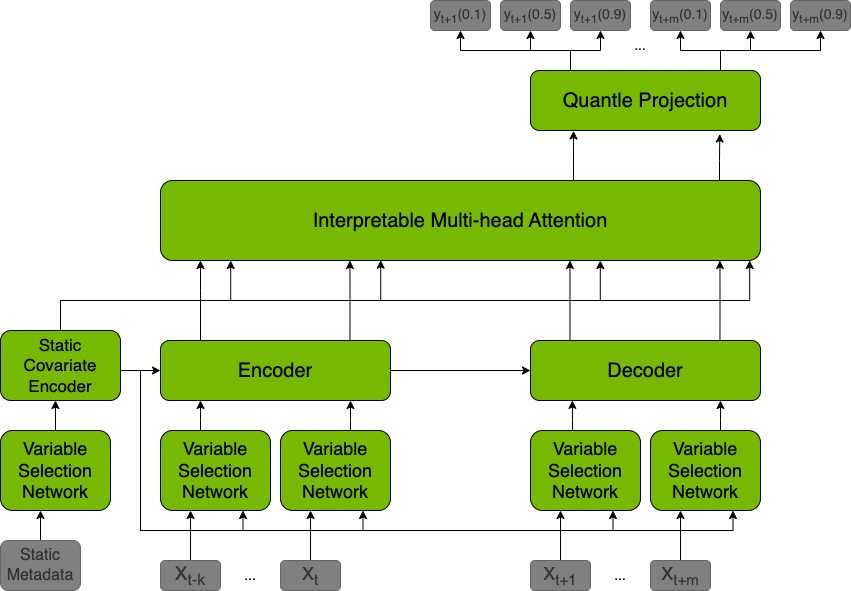

The diagram above was exported from draw.io. Its source (the exported page's mxGraphModel, read from the mxfile embedded in the PNG):
<mxGraphModel dx="1298" dy="866" grid="1" gridSize="10" guides="1" tooltips="1" connect="1" arrows="1" fold="1" page="1" pageScale="1" pageWidth="850" pageHeight="1100" math="0" shadow="0">
  <root>
    <mxCell id="0" />
    <mxCell id="1" parent="0" />
    <mxCell id="ePT3fS_wFS6tdt1D01YR-33" style="edgeStyle=orthogonalEdgeStyle;rounded=0;orthogonalLoop=1;jettySize=auto;html=1;entryX=0.458;entryY=1;entryDx=0;entryDy=0;entryPerimeter=0;fontSize=16;" parent="1" source="ZbiJgvQ6s8oGzTKJPg7v-1" target="ZbiJgvQ6s8oGzTKJPg7v-10" edge="1">
      <mxGeometry relative="1" as="geometry" />
    </mxCell>
    <mxCell id="ZbiJgvQ6s8oGzTKJPg7v-1" value="&lt;font style=&quot;font-size: 18px&quot;&gt;Variable Selection Network&lt;/font&gt;" style="rounded=1;whiteSpace=wrap;html=1;fillColor=#76B900;" parent="1" vertex="1">
      <mxGeometry y="910" width="110" height="80" as="geometry" />
    </mxCell>
    <mxCell id="ZbiJgvQ6s8oGzTKJPg7v-30" style="edgeStyle=orthogonalEdgeStyle;rounded=0;orthogonalLoop=1;jettySize=auto;html=1;exitX=1;exitY=0.5;exitDx=0;exitDy=0;entryX=0;entryY=0.5;entryDx=0;entryDy=0;" parent="1" source="ZbiJgvQ6s8oGzTKJPg7v-2" target="ZbiJgvQ6s8oGzTKJPg7v-21" edge="1">
      <mxGeometry relative="1" as="geometry" />
    </mxCell>
    <mxCell id="ZbiJgvQ6s8oGzTKJPg7v-31" value="" style="edgeStyle=orthogonalEdgeStyle;rounded=0;orthogonalLoop=1;jettySize=auto;html=1;" parent="1" source="ZbiJgvQ6s8oGzTKJPg7v-2" target="ZbiJgvQ6s8oGzTKJPg7v-20" edge="1">
      <mxGeometry relative="1" as="geometry">
        <Array as="points">
          <mxPoint x="200" y="770" />
          <mxPoint x="200" y="770" />
        </Array>
      </mxGeometry>
    </mxCell>
    <mxCell id="ZbiJgvQ6s8oGzTKJPg7v-2" value="&lt;font style=&quot;font-size: 20px&quot;&gt;Encoder&lt;/font&gt;" style="rounded=1;whiteSpace=wrap;html=1;fillColor=#76B900;" parent="1" vertex="1">
      <mxGeometry x="160" y="820" width="230" height="60" as="geometry" />
    </mxCell>
    <mxCell id="ePT3fS_wFS6tdt1D01YR-9" style="edgeStyle=orthogonalEdgeStyle;rounded=0;orthogonalLoop=1;jettySize=auto;html=1;entryX=0.174;entryY=1;entryDx=0;entryDy=0;entryPerimeter=0;fontSize=16;" parent="1" source="ZbiJgvQ6s8oGzTKJPg7v-4" target="ZbiJgvQ6s8oGzTKJPg7v-2" edge="1">
      <mxGeometry relative="1" as="geometry">
        <Array as="points">
          <mxPoint x="200" y="900" />
          <mxPoint x="200" y="900" />
        </Array>
      </mxGeometry>
    </mxCell>
    <mxCell id="ZbiJgvQ6s8oGzTKJPg7v-4" value="&lt;font style=&quot;font-size: 18px&quot;&gt;Variable Selection Network&lt;/font&gt;" style="rounded=1;whiteSpace=wrap;html=1;fillColor=#76B900;" parent="1" vertex="1">
      <mxGeometry x="160" y="910" width="110" height="80" as="geometry" />
    </mxCell>
    <mxCell id="ePT3fS_wFS6tdt1D01YR-10" style="edgeStyle=orthogonalEdgeStyle;rounded=0;orthogonalLoop=1;jettySize=auto;html=1;entryX=0.826;entryY=1;entryDx=0;entryDy=0;entryPerimeter=0;fontSize=16;" parent="1" source="ZbiJgvQ6s8oGzTKJPg7v-5" target="ZbiJgvQ6s8oGzTKJPg7v-2" edge="1">
      <mxGeometry relative="1" as="geometry">
        <Array as="points">
          <mxPoint x="350" y="900" />
          <mxPoint x="350" y="900" />
        </Array>
      </mxGeometry>
    </mxCell>
    <mxCell id="ZbiJgvQ6s8oGzTKJPg7v-5" value="&lt;font style=&quot;font-size: 18px&quot;&gt;Variable Selection Network&lt;/font&gt;" style="rounded=1;whiteSpace=wrap;html=1;fillColor=#76B900;" parent="1" vertex="1">
      <mxGeometry x="280" y="910" width="110" height="80" as="geometry" />
    </mxCell>
    <mxCell id="ePT3fS_wFS6tdt1D01YR-30" style="edgeStyle=orthogonalEdgeStyle;rounded=0;orthogonalLoop=1;jettySize=auto;html=1;entryX=0.273;entryY=1;entryDx=0;entryDy=0;entryPerimeter=0;fontSize=16;" parent="1" source="ZbiJgvQ6s8oGzTKJPg7v-6" target="ZbiJgvQ6s8oGzTKJPg7v-4" edge="1">
      <mxGeometry relative="1" as="geometry" />
    </mxCell>
    <mxCell id="ZbiJgvQ6s8oGzTKJPg7v-6" value="&lt;font style=&quot;font-size: 19px&quot;&gt;X&lt;sub&gt;t-k&lt;/sub&gt;&lt;/font&gt;" style="text;html=1;strokeColor=#666666;fillColor=#808080;align=center;verticalAlign=middle;whiteSpace=wrap;rounded=1;fontColor=#333333;" parent="1" vertex="1">
      <mxGeometry x="160" y="1040" width="60" height="30" as="geometry" />
    </mxCell>
    <mxCell id="ePT3fS_wFS6tdt1D01YR-31" style="edgeStyle=orthogonalEdgeStyle;rounded=0;orthogonalLoop=1;jettySize=auto;html=1;entryX=0.273;entryY=1;entryDx=0;entryDy=0;entryPerimeter=0;fontSize=16;" parent="1" source="ZbiJgvQ6s8oGzTKJPg7v-7" target="ZbiJgvQ6s8oGzTKJPg7v-5" edge="1">
      <mxGeometry relative="1" as="geometry" />
    </mxCell>
    <mxCell id="ZbiJgvQ6s8oGzTKJPg7v-7" value="&lt;font style=&quot;font-size: 18px&quot;&gt;X&lt;sub&gt;t&lt;/sub&gt;&lt;/font&gt;" style="text;html=1;strokeColor=#666666;fillColor=#808080;align=center;verticalAlign=middle;whiteSpace=wrap;rounded=1;fontColor=#333333;" parent="1" vertex="1">
      <mxGeometry x="280" y="1040" width="60" height="30" as="geometry" />
    </mxCell>
    <mxCell id="ZbiJgvQ6s8oGzTKJPg7v-12" style="edgeStyle=orthogonalEdgeStyle;rounded=0;orthogonalLoop=1;jettySize=auto;html=1;entryX=0;entryY=0.5;entryDx=0;entryDy=0;" parent="1" source="ZbiJgvQ6s8oGzTKJPg7v-10" target="ZbiJgvQ6s8oGzTKJPg7v-2" edge="1">
      <mxGeometry relative="1" as="geometry">
        <Array as="points">
          <mxPoint x="140" y="850" />
          <mxPoint x="140" y="850" />
        </Array>
      </mxGeometry>
    </mxCell>
    <mxCell id="ZbiJgvQ6s8oGzTKJPg7v-42" style="edgeStyle=orthogonalEdgeStyle;rounded=0;orthogonalLoop=1;jettySize=auto;html=1;entryX=0.367;entryY=0.996;entryDx=0;entryDy=0;entryPerimeter=0;" parent="1" source="ZbiJgvQ6s8oGzTKJPg7v-10" target="ZbiJgvQ6s8oGzTKJPg7v-20" edge="1">
      <mxGeometry relative="1" as="geometry">
        <mxPoint x="375" y="750" as="targetPoint" />
        <Array as="points">
          <mxPoint x="60" y="780" />
          <mxPoint x="380" y="780" />
          <mxPoint x="380" y="740" />
        </Array>
      </mxGeometry>
    </mxCell>
    <mxCell id="ZbiJgvQ6s8oGzTKJPg7v-44" style="edgeStyle=orthogonalEdgeStyle;rounded=0;orthogonalLoop=1;jettySize=auto;html=1;entryX=0.982;entryY=1;entryDx=0;entryDy=0;entryPerimeter=0;" parent="1" source="ZbiJgvQ6s8oGzTKJPg7v-10" target="ZbiJgvQ6s8oGzTKJPg7v-20" edge="1">
      <mxGeometry relative="1" as="geometry">
        <Array as="points">
          <mxPoint x="60" y="780" />
          <mxPoint x="749" y="780" />
        </Array>
      </mxGeometry>
    </mxCell>
    <mxCell id="ZbiJgvQ6s8oGzTKJPg7v-61" style="edgeStyle=orthogonalEdgeStyle;rounded=0;orthogonalLoop=1;jettySize=auto;html=1;entryX=0.117;entryY=1;entryDx=0;entryDy=0;entryPerimeter=0;" parent="1" source="ZbiJgvQ6s8oGzTKJPg7v-10" target="ZbiJgvQ6s8oGzTKJPg7v-20" edge="1">
      <mxGeometry relative="1" as="geometry">
        <Array as="points">
          <mxPoint x="60" y="780" />
          <mxPoint x="230" y="780" />
        </Array>
      </mxGeometry>
    </mxCell>
    <mxCell id="ZbiJgvQ6s8oGzTKJPg7v-62" style="edgeStyle=orthogonalEdgeStyle;rounded=0;orthogonalLoop=1;jettySize=auto;html=1;entryX=0.733;entryY=1;entryDx=0;entryDy=0;entryPerimeter=0;" parent="1" source="ZbiJgvQ6s8oGzTKJPg7v-10" target="ZbiJgvQ6s8oGzTKJPg7v-20" edge="1">
      <mxGeometry relative="1" as="geometry">
        <Array as="points">
          <mxPoint x="60" y="780" />
          <mxPoint x="600" y="780" />
        </Array>
      </mxGeometry>
    </mxCell>
    <mxCell id="ePT3fS_wFS6tdt1D01YR-35" style="edgeStyle=orthogonalEdgeStyle;rounded=0;orthogonalLoop=1;jettySize=auto;html=1;entryX=0.75;entryY=1;entryDx=0;entryDy=0;fontSize=16;" parent="1" source="ZbiJgvQ6s8oGzTKJPg7v-10" target="ZbiJgvQ6s8oGzTKJPg7v-4" edge="1">
      <mxGeometry relative="1" as="geometry">
        <Array as="points">
          <mxPoint x="140" y="850" />
          <mxPoint x="140" y="1010" />
          <mxPoint x="243" y="1010" />
        </Array>
      </mxGeometry>
    </mxCell>
    <mxCell id="ePT3fS_wFS6tdt1D01YR-36" style="edgeStyle=orthogonalEdgeStyle;rounded=0;orthogonalLoop=1;jettySize=auto;html=1;entryX=0.75;entryY=1;entryDx=0;entryDy=0;fontSize=16;" parent="1" source="ZbiJgvQ6s8oGzTKJPg7v-10" target="ZbiJgvQ6s8oGzTKJPg7v-5" edge="1">
      <mxGeometry relative="1" as="geometry">
        <Array as="points">
          <mxPoint x="140" y="850" />
          <mxPoint x="140" y="1010" />
          <mxPoint x="363" y="1010" />
        </Array>
      </mxGeometry>
    </mxCell>
    <mxCell id="ePT3fS_wFS6tdt1D01YR-37" style="edgeStyle=orthogonalEdgeStyle;rounded=0;orthogonalLoop=1;jettySize=auto;html=1;entryX=0.75;entryY=1;entryDx=0;entryDy=0;fontSize=16;" parent="1" source="ZbiJgvQ6s8oGzTKJPg7v-10" target="ZbiJgvQ6s8oGzTKJPg7v-23" edge="1">
      <mxGeometry relative="1" as="geometry">
        <Array as="points">
          <mxPoint x="140" y="850" />
          <mxPoint x="140" y="1010" />
          <mxPoint x="613" y="1010" />
        </Array>
      </mxGeometry>
    </mxCell>
    <mxCell id="ePT3fS_wFS6tdt1D01YR-38" style="edgeStyle=orthogonalEdgeStyle;rounded=0;orthogonalLoop=1;jettySize=auto;html=1;entryX=0.75;entryY=1;entryDx=0;entryDy=0;fontSize=16;" parent="1" source="ZbiJgvQ6s8oGzTKJPg7v-10" target="ZbiJgvQ6s8oGzTKJPg7v-25" edge="1">
      <mxGeometry relative="1" as="geometry">
        <Array as="points">
          <mxPoint x="140" y="850" />
          <mxPoint x="140" y="1010" />
          <mxPoint x="733" y="1010" />
        </Array>
      </mxGeometry>
    </mxCell>
    <mxCell id="ZbiJgvQ6s8oGzTKJPg7v-10" value="&lt;font color=&quot;#000000&quot; style=&quot;font-size: 17px&quot;&gt;Static Covariate Encoder&lt;/font&gt;" style="rounded=1;whiteSpace=wrap;html=1;fillColor=#76B900;fontColor=#333333;strokeColor=#000000;" parent="1" vertex="1">
      <mxGeometry y="810" width="120" height="70" as="geometry" />
    </mxCell>
    <mxCell id="ZbiJgvQ6s8oGzTKJPg7v-47" style="edgeStyle=orthogonalEdgeStyle;rounded=0;orthogonalLoop=1;jettySize=auto;html=1;entryX=0.187;entryY=1.007;entryDx=0;entryDy=0;entryPerimeter=0;" parent="1" source="ZbiJgvQ6s8oGzTKJPg7v-20" target="ZbiJgvQ6s8oGzTKJPg7v-46" edge="1">
      <mxGeometry relative="1" as="geometry">
        <Array as="points">
          <mxPoint x="573" y="640" />
          <mxPoint x="573" y="640" />
        </Array>
      </mxGeometry>
    </mxCell>
    <mxCell id="ZbiJgvQ6s8oGzTKJPg7v-48" style="edgeStyle=orthogonalEdgeStyle;rounded=0;orthogonalLoop=1;jettySize=auto;html=1;entryX=0.823;entryY=1.06;entryDx=0;entryDy=0;entryPerimeter=0;" parent="1" source="ZbiJgvQ6s8oGzTKJPg7v-20" target="ZbiJgvQ6s8oGzTKJPg7v-46" edge="1">
      <mxGeometry relative="1" as="geometry">
        <Array as="points">
          <mxPoint x="719" y="640" />
          <mxPoint x="719" y="640" />
        </Array>
      </mxGeometry>
    </mxCell>
    <mxCell id="ZbiJgvQ6s8oGzTKJPg7v-20" value="&lt;font style=&quot;font-size: 20px&quot;&gt;Interpretable Multi-head Attention&lt;/font&gt;" style="rounded=1;whiteSpace=wrap;html=1;fillColor=#76B900;" parent="1" vertex="1">
      <mxGeometry x="160" y="660" width="600" height="80" as="geometry" />
    </mxCell>
    <mxCell id="ZbiJgvQ6s8oGzTKJPg7v-21" value="&lt;font style=&quot;font-size: 20px&quot;&gt;Decoder&lt;/font&gt;" style="rounded=1;whiteSpace=wrap;html=1;fillColor=#76B900;" parent="1" vertex="1">
      <mxGeometry x="530" y="820" width="230" height="60" as="geometry" />
    </mxCell>
    <mxCell id="ePT3fS_wFS6tdt1D01YR-2" style="edgeStyle=orthogonalEdgeStyle;rounded=0;orthogonalLoop=1;jettySize=auto;html=1;entryX=0.182;entryY=0.998;entryDx=0;entryDy=0;entryPerimeter=0;fontSize=16;" parent="1" source="ZbiJgvQ6s8oGzTKJPg7v-23" target="ZbiJgvQ6s8oGzTKJPg7v-21" edge="1">
      <mxGeometry relative="1" as="geometry">
        <Array as="points">
          <mxPoint x="572" y="900" />
          <mxPoint x="572" y="900" />
        </Array>
      </mxGeometry>
    </mxCell>
    <mxCell id="ZbiJgvQ6s8oGzTKJPg7v-23" value="&lt;font style=&quot;font-size: 18px&quot;&gt;Variable Selection Network&lt;/font&gt;" style="rounded=1;whiteSpace=wrap;html=1;fillColor=#76B900;" parent="1" vertex="1">
      <mxGeometry x="530" y="910" width="110" height="80" as="geometry" />
    </mxCell>
    <mxCell id="ePT3fS_wFS6tdt1D01YR-6" style="edgeStyle=orthogonalEdgeStyle;rounded=0;orthogonalLoop=1;jettySize=auto;html=1;entryX=0.826;entryY=1;entryDx=0;entryDy=0;entryPerimeter=0;fontSize=16;" parent="1" source="ZbiJgvQ6s8oGzTKJPg7v-25" target="ZbiJgvQ6s8oGzTKJPg7v-21" edge="1">
      <mxGeometry relative="1" as="geometry">
        <Array as="points">
          <mxPoint x="720" y="900" />
          <mxPoint x="720" y="900" />
        </Array>
      </mxGeometry>
    </mxCell>
    <mxCell id="ZbiJgvQ6s8oGzTKJPg7v-25" value="&lt;font style=&quot;font-size: 18px&quot;&gt;Variable Selection Network&lt;/font&gt;" style="rounded=1;whiteSpace=wrap;html=1;fillColor=#76B900;" parent="1" vertex="1">
      <mxGeometry x="650" y="910" width="110" height="80" as="geometry" />
    </mxCell>
    <mxCell id="ePT3fS_wFS6tdt1D01YR-27" style="edgeStyle=orthogonalEdgeStyle;rounded=0;orthogonalLoop=1;jettySize=auto;html=1;entryX=0.273;entryY=1;entryDx=0;entryDy=0;entryPerimeter=0;fontSize=16;" parent="1" source="ZbiJgvQ6s8oGzTKJPg7v-27" target="ZbiJgvQ6s8oGzTKJPg7v-23" edge="1">
      <mxGeometry relative="1" as="geometry" />
    </mxCell>
    <mxCell id="ZbiJgvQ6s8oGzTKJPg7v-27" value="&lt;font style=&quot;font-size: 18px&quot;&gt;X&lt;sub&gt;t+1&lt;/sub&gt;&lt;/font&gt;" style="text;html=1;strokeColor=#666666;fillColor=#808080;align=center;verticalAlign=middle;whiteSpace=wrap;rounded=1;fontColor=#333333;" parent="1" vertex="1">
      <mxGeometry x="530" y="1040" width="60" height="30" as="geometry" />
    </mxCell>
    <mxCell id="ePT3fS_wFS6tdt1D01YR-28" style="edgeStyle=orthogonalEdgeStyle;rounded=0;orthogonalLoop=1;jettySize=auto;html=1;entryX=0.273;entryY=1;entryDx=0;entryDy=0;entryPerimeter=0;fontSize=16;" parent="1" source="ZbiJgvQ6s8oGzTKJPg7v-29" target="ZbiJgvQ6s8oGzTKJPg7v-25" edge="1">
      <mxGeometry relative="1" as="geometry" />
    </mxCell>
    <mxCell id="ZbiJgvQ6s8oGzTKJPg7v-29" value="&lt;font style=&quot;font-size: 18px&quot;&gt;X&lt;sub&gt;t+m&lt;/sub&gt;&lt;/font&gt;" style="text;html=1;strokeColor=#666666;fillColor=#808080;align=center;verticalAlign=middle;whiteSpace=wrap;rounded=1;fontColor=#333333;" parent="1" vertex="1">
      <mxGeometry x="650" y="1040" width="60" height="30" as="geometry" />
    </mxCell>
    <mxCell id="ZbiJgvQ6s8oGzTKJPg7v-32" value="" style="edgeStyle=orthogonalEdgeStyle;rounded=0;orthogonalLoop=1;jettySize=auto;html=1;" parent="1" edge="1">
      <mxGeometry relative="1" as="geometry">
        <mxPoint x="349.47000000000025" y="820" as="sourcePoint" />
        <mxPoint x="349.47" y="740" as="targetPoint" />
        <Array as="points">
          <mxPoint x="349.47" y="780" />
          <mxPoint x="349.47" y="780" />
        </Array>
      </mxGeometry>
    </mxCell>
    <mxCell id="ZbiJgvQ6s8oGzTKJPg7v-34" value="" style="edgeStyle=orthogonalEdgeStyle;rounded=0;orthogonalLoop=1;jettySize=auto;html=1;" parent="1" edge="1">
      <mxGeometry relative="1" as="geometry">
        <mxPoint x="569.47" y="820" as="sourcePoint" />
        <mxPoint x="569.47" y="740" as="targetPoint" />
        <Array as="points">
          <mxPoint x="569.47" y="820" />
          <mxPoint x="569.47" y="740" />
        </Array>
      </mxGeometry>
    </mxCell>
    <mxCell id="ZbiJgvQ6s8oGzTKJPg7v-35" value="" style="edgeStyle=orthogonalEdgeStyle;rounded=0;orthogonalLoop=1;jettySize=auto;html=1;" parent="1" edge="1">
      <mxGeometry relative="1" as="geometry">
        <mxPoint x="719.47" y="820" as="sourcePoint" />
        <mxPoint x="719.47" y="740" as="targetPoint" />
        <Array as="points">
          <mxPoint x="719.47" y="780" />
          <mxPoint x="719.47" y="780" />
        </Array>
      </mxGeometry>
    </mxCell>
    <mxCell id="ZbiJgvQ6s8oGzTKJPg7v-57" style="edgeStyle=orthogonalEdgeStyle;rounded=0;orthogonalLoop=1;jettySize=auto;html=1;entryX=0.5;entryY=1;entryDx=0;entryDy=0;" parent="1" source="ZbiJgvQ6s8oGzTKJPg7v-46" target="ZbiJgvQ6s8oGzTKJPg7v-54" edge="1">
      <mxGeometry relative="1" as="geometry">
        <Array as="points">
          <mxPoint x="720" y="530" />
          <mxPoint x="820" y="530" />
        </Array>
      </mxGeometry>
    </mxCell>
    <mxCell id="ZbiJgvQ6s8oGzTKJPg7v-68" style="edgeStyle=orthogonalEdgeStyle;rounded=0;orthogonalLoop=1;jettySize=auto;html=1;entryX=0.5;entryY=1;entryDx=0;entryDy=0;strokeColor=#000000;" parent="1" source="ZbiJgvQ6s8oGzTKJPg7v-46" target="ZbiJgvQ6s8oGzTKJPg7v-49" edge="1">
      <mxGeometry relative="1" as="geometry">
        <Array as="points">
          <mxPoint x="570" y="530" />
          <mxPoint x="460" y="530" />
        </Array>
      </mxGeometry>
    </mxCell>
    <mxCell id="ZbiJgvQ6s8oGzTKJPg7v-70" style="edgeStyle=orthogonalEdgeStyle;rounded=0;orthogonalLoop=1;jettySize=auto;html=1;entryX=0.5;entryY=1;entryDx=0;entryDy=0;strokeColor=#000000;" parent="1" source="ZbiJgvQ6s8oGzTKJPg7v-46" target="ZbiJgvQ6s8oGzTKJPg7v-51" edge="1">
      <mxGeometry relative="1" as="geometry">
        <Array as="points">
          <mxPoint x="570" y="530" />
          <mxPoint x="600" y="530" />
        </Array>
      </mxGeometry>
    </mxCell>
    <mxCell id="ZbiJgvQ6s8oGzTKJPg7v-71" style="edgeStyle=orthogonalEdgeStyle;rounded=0;orthogonalLoop=1;jettySize=auto;html=1;entryX=0.5;entryY=1;entryDx=0;entryDy=0;strokeColor=#000000;" parent="1" source="ZbiJgvQ6s8oGzTKJPg7v-46" target="ZbiJgvQ6s8oGzTKJPg7v-50" edge="1">
      <mxGeometry relative="1" as="geometry">
        <Array as="points">
          <mxPoint x="570" y="530" />
          <mxPoint x="530" y="530" />
        </Array>
      </mxGeometry>
    </mxCell>
    <mxCell id="ZbiJgvQ6s8oGzTKJPg7v-72" style="edgeStyle=orthogonalEdgeStyle;rounded=0;orthogonalLoop=1;jettySize=auto;html=1;entryX=0.5;entryY=1;entryDx=0;entryDy=0;strokeColor=#000000;" parent="1" source="ZbiJgvQ6s8oGzTKJPg7v-46" target="ZbiJgvQ6s8oGzTKJPg7v-53" edge="1">
      <mxGeometry relative="1" as="geometry">
        <Array as="points">
          <mxPoint x="720" y="530" />
          <mxPoint x="750" y="530" />
        </Array>
      </mxGeometry>
    </mxCell>
    <mxCell id="ZbiJgvQ6s8oGzTKJPg7v-73" style="edgeStyle=orthogonalEdgeStyle;rounded=0;orthogonalLoop=1;jettySize=auto;html=1;entryX=0.5;entryY=1;entryDx=0;entryDy=0;strokeColor=#000000;" parent="1" source="ZbiJgvQ6s8oGzTKJPg7v-46" target="ZbiJgvQ6s8oGzTKJPg7v-52" edge="1">
      <mxGeometry relative="1" as="geometry">
        <Array as="points">
          <mxPoint x="720" y="530" />
          <mxPoint x="680" y="530" />
        </Array>
      </mxGeometry>
    </mxCell>
    <mxCell id="ZbiJgvQ6s8oGzTKJPg7v-46" value="&lt;font style=&quot;font-size: 20px&quot;&gt;Quantle Projection&lt;/font&gt;" style="rounded=1;whiteSpace=wrap;html=1;fillColor=#76B900;" parent="1" vertex="1">
      <mxGeometry x="530" y="550" width="230" height="60" as="geometry" />
    </mxCell>
    <mxCell id="ZbiJgvQ6s8oGzTKJPg7v-49" value="&lt;font style=&quot;font-size: 14px&quot;&gt;y&lt;sub&gt;t+1&lt;/sub&gt;(0.1)&lt;/font&gt;" style="text;html=1;strokeColor=#666666;fillColor=#808080;align=center;verticalAlign=middle;whiteSpace=wrap;rounded=1;fontColor=#333333;" parent="1" vertex="1">
      <mxGeometry x="430" y="480" width="60" height="30" as="geometry" />
    </mxCell>
    <mxCell id="ZbiJgvQ6s8oGzTKJPg7v-50" value="&lt;font style=&quot;font-size: 14px&quot;&gt;y&lt;sub&gt;t+1&lt;/sub&gt;(0.5)&lt;/font&gt;" style="text;html=1;strokeColor=#666666;fillColor=#808080;align=center;verticalAlign=middle;whiteSpace=wrap;rounded=1;fontColor=#333333;" parent="1" vertex="1">
      <mxGeometry x="500" y="480" width="60" height="30" as="geometry" />
    </mxCell>
    <mxCell id="ZbiJgvQ6s8oGzTKJPg7v-51" value="&lt;font style=&quot;font-size: 14px&quot;&gt;y&lt;sub&gt;t+1&lt;/sub&gt;(0.9)&lt;/font&gt;" style="text;html=1;strokeColor=#666666;fillColor=#808080;align=center;verticalAlign=middle;whiteSpace=wrap;rounded=1;fontColor=#333333;" parent="1" vertex="1">
      <mxGeometry x="570" y="480" width="60" height="30" as="geometry" />
    </mxCell>
    <mxCell id="ZbiJgvQ6s8oGzTKJPg7v-52" value="&lt;font style=&quot;font-size: 14px&quot;&gt;y&lt;sub&gt;t+m&lt;/sub&gt;(0.1)&lt;/font&gt;" style="text;html=1;strokeColor=#666666;fillColor=#808080;align=center;verticalAlign=middle;whiteSpace=wrap;rounded=1;fontColor=#333333;" parent="1" vertex="1">
      <mxGeometry x="650" y="480" width="60" height="30" as="geometry" />
    </mxCell>
    <mxCell id="ZbiJgvQ6s8oGzTKJPg7v-53" value="&lt;font style=&quot;font-size: 14px&quot;&gt;y&lt;sub&gt;t+m&lt;/sub&gt;(0.5)&lt;/font&gt;" style="text;html=1;strokeColor=#666666;fillColor=#808080;align=center;verticalAlign=middle;whiteSpace=wrap;rounded=1;fontColor=#333333;" parent="1" vertex="1">
      <mxGeometry x="720" y="480" width="60" height="30" as="geometry" />
    </mxCell>
    <mxCell id="ZbiJgvQ6s8oGzTKJPg7v-54" value="&lt;font style=&quot;font-size: 14px&quot;&gt;y&lt;sub&gt;t+m&lt;/sub&gt;(0.9)&lt;/font&gt;" style="text;html=1;strokeColor=#666666;fillColor=#808080;align=center;verticalAlign=middle;whiteSpace=wrap;rounded=1;fontColor=#333333;" parent="1" vertex="1">
      <mxGeometry x="790" y="480" width="60" height="30" as="geometry" />
    </mxCell>
    <mxCell id="ePT3fS_wFS6tdt1D01YR-14" style="edgeStyle=orthogonalEdgeStyle;rounded=0;orthogonalLoop=1;jettySize=auto;html=1;entryX=0.364;entryY=1;entryDx=0;entryDy=0;entryPerimeter=0;fontSize=16;" parent="1" source="ZbiJgvQ6s8oGzTKJPg7v-66" target="ZbiJgvQ6s8oGzTKJPg7v-1" edge="1">
      <mxGeometry relative="1" as="geometry" />
    </mxCell>
    <mxCell id="ZbiJgvQ6s8oGzTKJPg7v-66" value="&lt;font style=&quot;font-size: 16px&quot;&gt;Static Metadata&lt;/font&gt;" style="text;html=1;strokeColor=#666666;fillColor=#808080;align=center;verticalAlign=middle;whiteSpace=wrap;rounded=1;fontColor=#333333;" parent="1" vertex="1">
      <mxGeometry y="1020" width="80" height="50" as="geometry" />
    </mxCell>
    <mxCell id="ZbiJgvQ6s8oGzTKJPg7v-74" value="..." style="text;html=1;strokeColor=none;fillColor=none;align=center;verticalAlign=middle;whiteSpace=wrap;rounded=0;fontSize=14;fontColor=#000000;" parent="1" vertex="1">
      <mxGeometry x="220" y="1040" width="60" height="30" as="geometry" />
    </mxCell>
    <mxCell id="ZbiJgvQ6s8oGzTKJPg7v-75" value="..." style="text;html=1;strokeColor=none;fillColor=none;align=center;verticalAlign=middle;whiteSpace=wrap;rounded=0;fontSize=14;fontColor=#000000;" parent="1" vertex="1">
      <mxGeometry x="590" y="1040" width="60" height="30" as="geometry" />
    </mxCell>
    <mxCell id="ZbiJgvQ6s8oGzTKJPg7v-78" value="..." style="text;html=1;strokeColor=none;fillColor=none;align=center;verticalAlign=middle;whiteSpace=wrap;rounded=0;fontSize=14;fontColor=#000000;" parent="1" vertex="1">
      <mxGeometry x="610" y="510" width="60" height="30" as="geometry" />
    </mxCell>
  </root>
</mxGraphModel>